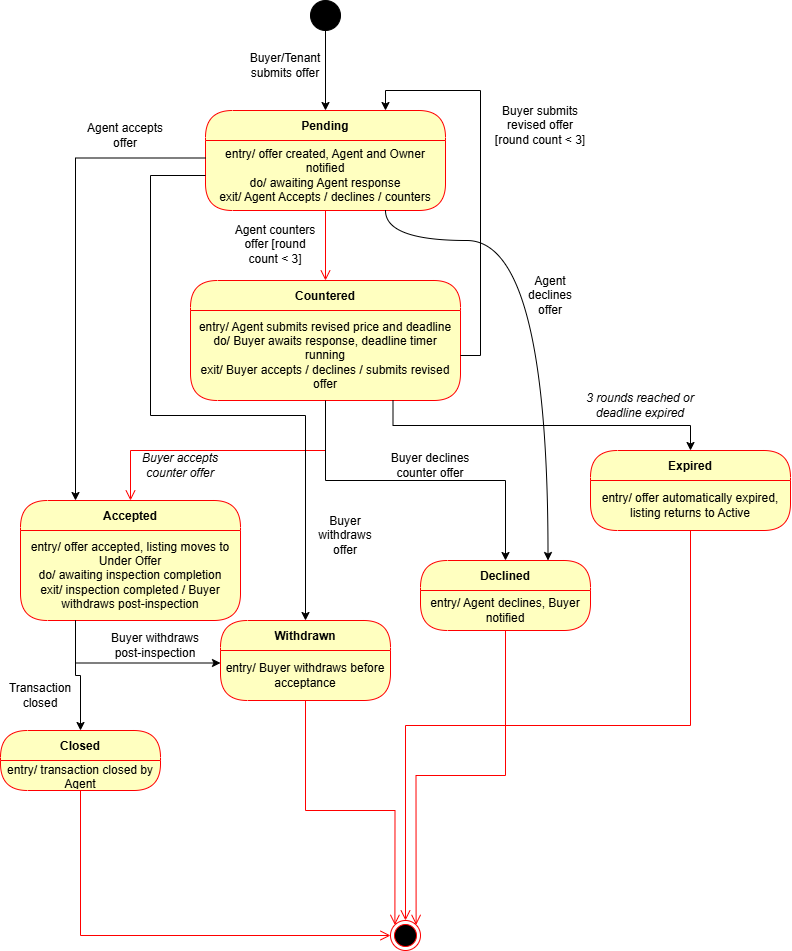

The diagram above was exported from draw.io. Its source (the exported page's mxGraphModel, read from the mxfile embedded in the PNG):
<mxGraphModel dx="2575" dy="1403" grid="1" gridSize="10" guides="1" tooltips="1" connect="1" arrows="1" fold="1" page="1" pageScale="1" pageWidth="850" pageHeight="1100" math="0" shadow="0">
  <root>
    <mxCell id="0" />
    <mxCell id="1" parent="0" />
    <mxCell id="AixUGsNhZVhQWyqocM8o-1" parent="1" style="ellipse;html=1;shape=endState;fillColor=#000000;strokeColor=#ff0000;" value="" vertex="1">
      <mxGeometry height="30" width="30" x="430" y="950" as="geometry" />
    </mxCell>
    <mxCell id="AixUGsNhZVhQWyqocM8o-6" edge="1" parent="1" source="AixUGsNhZVhQWyqocM8o-2" style="edgeStyle=orthogonalEdgeStyle;rounded=0;orthogonalLoop=1;jettySize=auto;html=1;exitX=0.5;exitY=1;exitDx=0;exitDy=0;entryX=0.5;entryY=0;entryDx=0;entryDy=0;" target="AixUGsNhZVhQWyqocM8o-3">
      <mxGeometry relative="1" as="geometry" />
    </mxCell>
    <mxCell id="AixUGsNhZVhQWyqocM8o-2" parent="1" style="ellipse;whiteSpace=wrap;html=1;aspect=fixed;fillColor=#000000;" value="" vertex="1">
      <mxGeometry height="30" width="30" x="350" y="30" as="geometry" />
    </mxCell>
    <mxCell id="AixUGsNhZVhQWyqocM8o-3" parent="1" style="swimlane;fontStyle=1;align=center;verticalAlign=middle;childLayout=stackLayout;horizontal=1;startSize=30;horizontalStack=0;resizeParent=0;resizeLast=1;container=0;fontColor=#000000;collapsible=0;rounded=1;arcSize=30;strokeColor=#ff0000;fillColor=#ffffc0;swimlaneFillColor=#ffffc0;dropTarget=0;" value="Pending" vertex="1">
      <mxGeometry height="100" width="240" x="245" y="140" as="geometry" />
    </mxCell>
    <mxCell id="AixUGsNhZVhQWyqocM8o-4" parent="AixUGsNhZVhQWyqocM8o-3" style="text;html=1;strokeColor=none;fillColor=none;align=center;verticalAlign=middle;spacingLeft=4;spacingRight=4;whiteSpace=wrap;overflow=hidden;rotatable=0;fontColor=#000000;" value="entry/ offer created, Agent and Owner notified&lt;div&gt;do/ awaiting Agent response&lt;/div&gt;&lt;div&gt;exit/ Agent Accepts / declines / counters&lt;/div&gt;" vertex="1">
      <mxGeometry height="70" width="240" y="30" as="geometry" />
    </mxCell>
    <mxCell id="AixUGsNhZVhQWyqocM8o-5" edge="1" parent="1" source="AixUGsNhZVhQWyqocM8o-3" style="edgeStyle=orthogonalEdgeStyle;html=1;verticalAlign=bottom;endArrow=open;endSize=8;strokeColor=#ff0000;rounded=0;entryX=0.5;entryY=0;entryDx=0;entryDy=0;" target="AixUGsNhZVhQWyqocM8o-8" value="">
      <mxGeometry relative="1" as="geometry">
        <mxPoint x="365" y="350" as="targetPoint" />
      </mxGeometry>
    </mxCell>
    <mxCell id="AixUGsNhZVhQWyqocM8o-8" parent="1" style="swimlane;fontStyle=1;align=center;verticalAlign=middle;childLayout=stackLayout;horizontal=1;startSize=30;horizontalStack=0;resizeParent=0;resizeLast=1;container=0;fontColor=#000000;collapsible=0;rounded=1;arcSize=30;strokeColor=#ff0000;fillColor=#ffffc0;swimlaneFillColor=#ffffc0;dropTarget=0;" value="Countered" vertex="1">
      <mxGeometry height="120" width="270" x="230" y="310" as="geometry" />
    </mxCell>
    <mxCell id="AixUGsNhZVhQWyqocM8o-9" parent="AixUGsNhZVhQWyqocM8o-8" style="text;html=1;strokeColor=none;fillColor=none;align=center;verticalAlign=middle;spacingLeft=4;spacingRight=4;whiteSpace=wrap;overflow=hidden;rotatable=0;fontColor=#000000;" value="entry/ Agent submits revised price and deadline&lt;div&gt;do/ Buyer awaits response, deadline timer running&lt;/div&gt;&lt;div&gt;exit/ Buyer accepts / declines / submits revised offer&lt;/div&gt;" vertex="1">
      <mxGeometry height="90" width="270" y="30" as="geometry" />
    </mxCell>
    <mxCell id="AixUGsNhZVhQWyqocM8o-10" edge="1" parent="1" source="AixUGsNhZVhQWyqocM8o-8" style="edgeStyle=orthogonalEdgeStyle;html=1;verticalAlign=bottom;endArrow=open;endSize=8;strokeColor=#ff0000;rounded=0;entryX=0.5;entryY=0;entryDx=0;entryDy=0;" target="AixUGsNhZVhQWyqocM8o-11" value="">
      <mxGeometry relative="1" as="geometry">
        <mxPoint x="365" y="540" as="targetPoint" />
      </mxGeometry>
    </mxCell>
    <mxCell id="AixUGsNhZVhQWyqocM8o-11" parent="1" style="swimlane;fontStyle=1;align=center;verticalAlign=middle;childLayout=stackLayout;horizontal=1;startSize=30;horizontalStack=0;resizeParent=0;resizeLast=1;container=0;fontColor=#000000;collapsible=0;rounded=1;arcSize=30;strokeColor=#ff0000;fillColor=#ffffc0;swimlaneFillColor=#ffffc0;dropTarget=0;" value="Accepted" vertex="1">
      <mxGeometry height="120" width="220" x="60" y="530" as="geometry" />
    </mxCell>
    <mxCell id="AixUGsNhZVhQWyqocM8o-12" parent="AixUGsNhZVhQWyqocM8o-11" style="text;html=1;strokeColor=none;fillColor=none;align=center;verticalAlign=middle;spacingLeft=4;spacingRight=4;whiteSpace=wrap;overflow=hidden;rotatable=0;fontColor=#000000;" value="entry/ offer accepted, listing moves to Under Offer&lt;div&gt;do/ awaiting inspection completion&lt;/div&gt;&lt;div&gt;exit/ inspection completed / Buyer withdraws post-inspection&lt;/div&gt;" vertex="1">
      <mxGeometry height="90" width="220" y="30" as="geometry" />
    </mxCell>
    <mxCell id="AixUGsNhZVhQWyqocM8o-15" edge="1" parent="1" source="AixUGsNhZVhQWyqocM8o-4" style="edgeStyle=orthogonalEdgeStyle;rounded=0;orthogonalLoop=1;jettySize=auto;html=1;exitX=0;exitY=0.25;exitDx=0;exitDy=0;entryX=0.25;entryY=0;entryDx=0;entryDy=0;" target="AixUGsNhZVhQWyqocM8o-11">
      <mxGeometry relative="1" as="geometry" />
    </mxCell>
    <mxCell id="AixUGsNhZVhQWyqocM8o-16" edge="1" parent="1" source="AixUGsNhZVhQWyqocM8o-9" style="edgeStyle=orthogonalEdgeStyle;rounded=0;orthogonalLoop=1;jettySize=auto;html=1;exitX=1;exitY=0.5;exitDx=0;exitDy=0;entryX=0.75;entryY=0;entryDx=0;entryDy=0;" target="AixUGsNhZVhQWyqocM8o-3">
      <mxGeometry relative="1" as="geometry" />
    </mxCell>
    <mxCell id="AixUGsNhZVhQWyqocM8o-17" parent="1" style="swimlane;fontStyle=1;align=center;verticalAlign=middle;childLayout=stackLayout;horizontal=1;startSize=30;horizontalStack=0;resizeParent=0;resizeLast=1;container=0;fontColor=#000000;collapsible=0;rounded=1;arcSize=30;strokeColor=#ff0000;fillColor=#ffffc0;swimlaneFillColor=#ffffc0;dropTarget=0;" value="Expired" vertex="1">
      <mxGeometry height="80" width="200" x="630" y="480" as="geometry" />
    </mxCell>
    <mxCell id="AixUGsNhZVhQWyqocM8o-18" parent="AixUGsNhZVhQWyqocM8o-17" style="text;html=1;strokeColor=none;fillColor=none;align=center;verticalAlign=middle;spacingLeft=4;spacingRight=4;whiteSpace=wrap;overflow=hidden;rotatable=0;fontColor=#000000;" value="entry/ offer automatically expired, listing returns to Active" vertex="1">
      <mxGeometry height="50" width="200" y="30" as="geometry" />
    </mxCell>
    <mxCell id="AixUGsNhZVhQWyqocM8o-20" parent="AixUGsNhZVhQWyqocM8o-17" style="text;html=1;strokeColor=none;fillColor=none;align=center;verticalAlign=middle;spacingLeft=4;spacingRight=4;whiteSpace=wrap;overflow=hidden;rotatable=0;fontColor=#000000;" value="Subtitle" vertex="1">
      <mxGeometry width="200" y="80" as="geometry" />
    </mxCell>
    <mxCell id="AixUGsNhZVhQWyqocM8o-19" edge="1" parent="1" source="AixUGsNhZVhQWyqocM8o-18" style="edgeStyle=orthogonalEdgeStyle;html=1;verticalAlign=bottom;endArrow=open;endSize=8;strokeColor=#ff0000;rounded=0;entryX=0.5;entryY=0;entryDx=0;entryDy=0;exitX=0.5;exitY=1;exitDx=0;exitDy=0;" target="AixUGsNhZVhQWyqocM8o-1" value="">
      <mxGeometry relative="1" as="geometry">
        <mxPoint x="630" y="680" as="targetPoint" />
      </mxGeometry>
    </mxCell>
    <mxCell id="AixUGsNhZVhQWyqocM8o-21" edge="1" parent="1" source="AixUGsNhZVhQWyqocM8o-9" style="edgeStyle=orthogonalEdgeStyle;rounded=0;orthogonalLoop=1;jettySize=auto;html=1;exitX=0.75;exitY=1;exitDx=0;exitDy=0;entryX=0.5;entryY=0;entryDx=0;entryDy=0;" target="AixUGsNhZVhQWyqocM8o-17">
      <mxGeometry relative="1" as="geometry" />
    </mxCell>
    <mxCell id="AixUGsNhZVhQWyqocM8o-22" parent="1" style="swimlane;fontStyle=1;align=center;verticalAlign=middle;childLayout=stackLayout;horizontal=1;startSize=30;horizontalStack=0;resizeParent=0;resizeLast=1;container=0;fontColor=#000000;collapsible=0;rounded=1;arcSize=30;strokeColor=#ff0000;fillColor=#ffffc0;swimlaneFillColor=#ffffc0;dropTarget=0;" value="Declined" vertex="1">
      <mxGeometry height="70" width="170" x="460" y="590" as="geometry" />
    </mxCell>
    <mxCell id="AixUGsNhZVhQWyqocM8o-23" parent="AixUGsNhZVhQWyqocM8o-22" style="text;html=1;strokeColor=none;fillColor=none;align=center;verticalAlign=middle;spacingLeft=4;spacingRight=4;whiteSpace=wrap;overflow=hidden;rotatable=0;fontColor=#000000;" value="entry/ Agent declines, Buyer notified" vertex="1">
      <mxGeometry height="40" width="170" y="30" as="geometry" />
    </mxCell>
    <mxCell id="AixUGsNhZVhQWyqocM8o-24" edge="1" parent="1" source="AixUGsNhZVhQWyqocM8o-23" style="edgeStyle=orthogonalEdgeStyle;html=1;verticalAlign=bottom;endArrow=open;endSize=8;strokeColor=#ff0000;rounded=0;exitX=0.5;exitY=1;exitDx=0;exitDy=0;entryX=1;entryY=0;entryDx=0;entryDy=0;" target="AixUGsNhZVhQWyqocM8o-1" value="">
      <mxGeometry relative="1" as="geometry">
        <mxPoint x="330" y="830" as="targetPoint" />
      </mxGeometry>
    </mxCell>
    <mxCell id="AixUGsNhZVhQWyqocM8o-26" edge="1" parent="1" source="AixUGsNhZVhQWyqocM8o-4" style="edgeStyle=orthogonalEdgeStyle;rounded=0;orthogonalLoop=1;jettySize=auto;html=1;exitX=0.75;exitY=1;exitDx=0;exitDy=0;entryX=0.75;entryY=0;entryDx=0;entryDy=0;curved=1;" target="AixUGsNhZVhQWyqocM8o-22">
      <mxGeometry relative="1" as="geometry">
        <Array as="points">
          <mxPoint x="425" y="270" />
          <mxPoint x="587" y="270" />
        </Array>
      </mxGeometry>
    </mxCell>
    <mxCell id="AixUGsNhZVhQWyqocM8o-27" edge="1" parent="1" source="AixUGsNhZVhQWyqocM8o-9" style="edgeStyle=orthogonalEdgeStyle;rounded=0;orthogonalLoop=1;jettySize=auto;html=1;exitX=0.5;exitY=1;exitDx=0;exitDy=0;entryX=0.5;entryY=0;entryDx=0;entryDy=0;" target="AixUGsNhZVhQWyqocM8o-22">
      <mxGeometry relative="1" as="geometry" />
    </mxCell>
    <mxCell id="AixUGsNhZVhQWyqocM8o-28" parent="1" style="swimlane;fontStyle=1;align=center;verticalAlign=middle;childLayout=stackLayout;horizontal=1;startSize=30;horizontalStack=0;resizeParent=0;resizeLast=1;container=0;fontColor=#000000;collapsible=0;rounded=1;arcSize=30;strokeColor=#ff0000;fillColor=#ffffc0;swimlaneFillColor=#ffffc0;dropTarget=0;" value="Withdrawn" vertex="1">
      <mxGeometry height="80" width="170" x="260" y="650" as="geometry" />
    </mxCell>
    <mxCell id="AixUGsNhZVhQWyqocM8o-29" parent="AixUGsNhZVhQWyqocM8o-28" style="text;html=1;strokeColor=none;fillColor=none;align=center;verticalAlign=middle;spacingLeft=4;spacingRight=4;whiteSpace=wrap;overflow=hidden;rotatable=0;fontColor=#000000;" value="entry/ Buyer withdraws before acceptance" vertex="1">
      <mxGeometry height="50" width="170" y="30" as="geometry" />
    </mxCell>
    <mxCell id="AixUGsNhZVhQWyqocM8o-30" edge="1" parent="1" source="AixUGsNhZVhQWyqocM8o-28" style="edgeStyle=orthogonalEdgeStyle;html=1;verticalAlign=bottom;endArrow=open;endSize=8;strokeColor=#ff0000;rounded=0;entryX=0;entryY=0;entryDx=0;entryDy=0;" target="AixUGsNhZVhQWyqocM8o-1" value="">
      <mxGeometry relative="1" as="geometry">
        <mxPoint x="340" y="790" as="targetPoint" />
      </mxGeometry>
    </mxCell>
    <mxCell id="AixUGsNhZVhQWyqocM8o-31" edge="1" parent="1" source="AixUGsNhZVhQWyqocM8o-4" style="edgeStyle=orthogonalEdgeStyle;rounded=0;orthogonalLoop=1;jettySize=auto;html=1;exitX=0;exitY=0.5;exitDx=0;exitDy=0;entryX=0.5;entryY=0;entryDx=0;entryDy=0;" target="AixUGsNhZVhQWyqocM8o-28">
      <mxGeometry relative="1" as="geometry">
        <Array as="points">
          <mxPoint x="190" y="205" />
          <mxPoint x="190" y="445" />
          <mxPoint x="345" y="445" />
        </Array>
      </mxGeometry>
    </mxCell>
    <mxCell id="AixUGsNhZVhQWyqocM8o-32" edge="1" parent="1" source="AixUGsNhZVhQWyqocM8o-12" style="edgeStyle=orthogonalEdgeStyle;rounded=0;orthogonalLoop=1;jettySize=auto;html=1;exitX=0.25;exitY=1;exitDx=0;exitDy=0;entryX=0;entryY=0.25;entryDx=0;entryDy=0;" target="AixUGsNhZVhQWyqocM8o-29">
      <mxGeometry relative="1" as="geometry" />
    </mxCell>
    <mxCell id="AixUGsNhZVhQWyqocM8o-33" parent="1" style="swimlane;fontStyle=1;align=center;verticalAlign=middle;childLayout=stackLayout;horizontal=1;startSize=30;horizontalStack=0;resizeParent=0;resizeLast=1;container=0;fontColor=#000000;collapsible=0;rounded=1;arcSize=30;strokeColor=#ff0000;fillColor=#ffffc0;swimlaneFillColor=#ffffc0;dropTarget=0;" value="Closed" vertex="1">
      <mxGeometry height="60" width="160" x="40" y="760" as="geometry" />
    </mxCell>
    <mxCell id="AixUGsNhZVhQWyqocM8o-34" parent="AixUGsNhZVhQWyqocM8o-33" style="text;html=1;strokeColor=none;fillColor=none;align=center;verticalAlign=middle;spacingLeft=4;spacingRight=4;whiteSpace=wrap;overflow=hidden;rotatable=0;fontColor=#000000;" value="entry/ transaction closed by Agent" vertex="1">
      <mxGeometry height="30" width="160" y="30" as="geometry" />
    </mxCell>
    <mxCell id="AixUGsNhZVhQWyqocM8o-35" edge="1" parent="1" source="AixUGsNhZVhQWyqocM8o-34" style="edgeStyle=orthogonalEdgeStyle;html=1;verticalAlign=bottom;endArrow=open;endSize=8;strokeColor=#ff0000;rounded=0;entryX=0;entryY=0.5;entryDx=0;entryDy=0;exitX=0.5;exitY=1;exitDx=0;exitDy=0;" target="AixUGsNhZVhQWyqocM8o-1" value="">
      <mxGeometry relative="1" as="geometry">
        <mxPoint x="120" y="880" as="targetPoint" />
      </mxGeometry>
    </mxCell>
    <mxCell id="AixUGsNhZVhQWyqocM8o-36" edge="1" parent="1" source="AixUGsNhZVhQWyqocM8o-12" style="edgeStyle=orthogonalEdgeStyle;rounded=0;orthogonalLoop=1;jettySize=auto;html=1;exitX=0.25;exitY=1;exitDx=0;exitDy=0;" target="AixUGsNhZVhQWyqocM8o-33">
      <mxGeometry relative="1" as="geometry" />
    </mxCell>
    <mxCell id="AixUGsNhZVhQWyqocM8o-38" parent="1" style="text;html=1;whiteSpace=wrap;strokeColor=none;fillColor=none;align=center;verticalAlign=middle;rounded=0;" value="Buyer/Tenant submits offer" vertex="1">
      <mxGeometry height="30" width="90" x="280" y="80" as="geometry" />
    </mxCell>
    <mxCell id="AixUGsNhZVhQWyqocM8o-39" parent="1" style="text;html=1;whiteSpace=wrap;strokeColor=none;fillColor=none;align=center;verticalAlign=middle;rounded=0;" value="Agent counters offer [round count &amp;lt; 3]" vertex="1">
      <mxGeometry height="30" width="90" x="270" y="259" as="geometry" />
    </mxCell>
    <mxCell id="AixUGsNhZVhQWyqocM8o-40" parent="1" style="text;html=1;whiteSpace=wrap;strokeColor=none;fillColor=none;align=center;verticalAlign=middle;rounded=0;" value="&lt;em&gt;Buyer accepts counter offer&lt;/em&gt;" vertex="1">
      <mxGeometry height="30" width="100" x="170" y="480" as="geometry" />
    </mxCell>
    <mxCell id="AixUGsNhZVhQWyqocM8o-41" parent="1" style="text;html=1;whiteSpace=wrap;strokeColor=none;fillColor=none;align=center;verticalAlign=middle;rounded=0;" value="Agent accepts offer" vertex="1">
      <mxGeometry height="30" width="90" x="120" y="150" as="geometry" />
    </mxCell>
    <mxCell id="AixUGsNhZVhQWyqocM8o-42" parent="1" style="text;html=1;whiteSpace=wrap;strokeColor=none;fillColor=none;align=center;verticalAlign=middle;rounded=0;" value="Buyer submits revised offer [round count &amp;lt; 3]" vertex="1">
      <mxGeometry height="30" width="100" x="530" y="140" as="geometry" />
    </mxCell>
    <mxCell id="AixUGsNhZVhQWyqocM8o-43" parent="1" style="text;html=1;whiteSpace=wrap;strokeColor=none;fillColor=none;align=center;verticalAlign=middle;rounded=0;" value="&lt;em&gt;3 rounds reached or deadline expired&lt;/em&gt;" vertex="1">
      <mxGeometry height="30" width="120" x="620" y="420" as="geometry" />
    </mxCell>
    <mxCell id="AixUGsNhZVhQWyqocM8o-44" parent="1" style="text;html=1;whiteSpace=wrap;strokeColor=none;fillColor=none;align=center;verticalAlign=middle;rounded=0;" value="Agent declines offer" vertex="1">
      <mxGeometry height="30" width="60" x="560" y="310" as="geometry" />
    </mxCell>
    <mxCell id="AixUGsNhZVhQWyqocM8o-45" parent="1" style="text;html=1;whiteSpace=wrap;strokeColor=none;fillColor=none;align=center;verticalAlign=middle;rounded=0;" value="Buyer declines counter offer" vertex="1">
      <mxGeometry height="30" width="100" x="420" y="480" as="geometry" />
    </mxCell>
    <mxCell id="AixUGsNhZVhQWyqocM8o-46" parent="1" style="text;html=1;whiteSpace=wrap;strokeColor=none;fillColor=none;align=center;verticalAlign=middle;rounded=0;" value="Buyer withdraws offer" vertex="1">
      <mxGeometry height="30" width="70" x="350" y="550" as="geometry" />
    </mxCell>
    <mxCell id="AixUGsNhZVhQWyqocM8o-47" parent="1" style="text;html=1;whiteSpace=wrap;strokeColor=none;fillColor=none;align=center;verticalAlign=middle;rounded=0;" value="Buyer withdraws post-inspection" vertex="1">
      <mxGeometry height="30" width="100" x="145" y="660" as="geometry" />
    </mxCell>
    <mxCell id="AixUGsNhZVhQWyqocM8o-49" parent="1" style="text;html=1;whiteSpace=wrap;strokeColor=none;fillColor=none;align=center;verticalAlign=middle;rounded=0;" value="Transaction closed" vertex="1">
      <mxGeometry height="30" width="60" x="50" y="710" as="geometry" />
    </mxCell>
  </root>
</mxGraphModel>